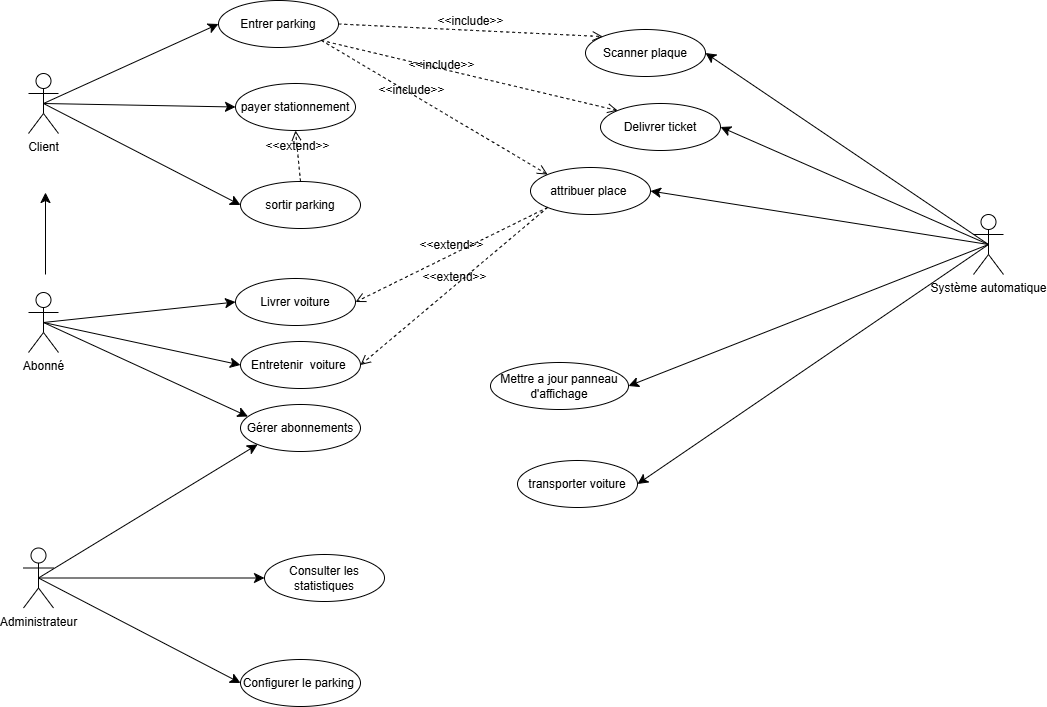

The diagram above was exported from draw.io. Its source (the exported page's mxGraphModel, read from the mxfile embedded in the PNG):
<mxGraphModel dx="1681" dy="1004" grid="0" gridSize="10" guides="1" tooltips="1" connect="1" arrows="1" fold="1" page="0" pageScale="1" pageWidth="827" pageHeight="1169" math="0" shadow="0">
  <root>
    <mxCell id="0" />
    <mxCell id="1" parent="0" />
    <mxCell id="EIkQPsff1VU_DrLuJ5q_-1" value="Entrer parking" style="ellipse;whiteSpace=wrap;html=1;" parent="1" vertex="1">
      <mxGeometry x="-26" y="-245" width="120" height="47" as="geometry" />
    </mxCell>
    <mxCell id="EIkQPsff1VU_DrLuJ5q_-2" value="Scanner plaque" style="ellipse;whiteSpace=wrap;html=1;" parent="1" vertex="1">
      <mxGeometry x="341" y="-216" width="120" height="47" as="geometry" />
    </mxCell>
    <mxCell id="EIkQPsff1VU_DrLuJ5q_-3" value="Delivrer ticket" style="ellipse;whiteSpace=wrap;html=1;" parent="1" vertex="1">
      <mxGeometry x="356" y="-142" width="120" height="47" as="geometry" />
    </mxCell>
    <mxCell id="EIkQPsff1VU_DrLuJ5q_-4" value="payer stationnement" style="ellipse;whiteSpace=wrap;html=1;" parent="1" vertex="1">
      <mxGeometry x="-9" y="-162" width="120" height="47" as="geometry" />
    </mxCell>
    <mxCell id="EIkQPsff1VU_DrLuJ5q_-5" value="attribuer place&amp;nbsp;" style="ellipse;whiteSpace=wrap;html=1;" parent="1" vertex="1">
      <mxGeometry x="286" y="-78" width="120" height="47" as="geometry" />
    </mxCell>
    <mxCell id="EIkQPsff1VU_DrLuJ5q_-6" value="sortir parking" style="ellipse;whiteSpace=wrap;html=1;" parent="1" vertex="1">
      <mxGeometry x="-4" y="-64" width="120" height="47" as="geometry" />
    </mxCell>
    <mxCell id="EIkQPsff1VU_DrLuJ5q_-7" value="transporter voiture" style="ellipse;whiteSpace=wrap;html=1;" parent="1" vertex="1">
      <mxGeometry x="273" y="215" width="120" height="47" as="geometry" />
    </mxCell>
    <mxCell id="EIkQPsff1VU_DrLuJ5q_-8" value="Mettre a jour panneau d'affichage" style="ellipse;whiteSpace=wrap;html=1;" parent="1" vertex="1">
      <mxGeometry x="246" y="117" width="138" height="47" as="geometry" />
    </mxCell>
    <mxCell id="EIkQPsff1VU_DrLuJ5q_-9" value="Gérer abonnements" style="ellipse;whiteSpace=wrap;html=1;" parent="1" vertex="1">
      <mxGeometry x="-4" y="159" width="120" height="47" as="geometry" />
    </mxCell>
    <mxCell id="EIkQPsff1VU_DrLuJ5q_-10" value="Livrer voiture" style="ellipse;whiteSpace=wrap;html=1;" parent="1" vertex="1">
      <mxGeometry x="-9" y="33" width="120" height="47" as="geometry" />
    </mxCell>
    <mxCell id="EIkQPsff1VU_DrLuJ5q_-11" value="Entretenir&amp;nbsp; voiture&amp;nbsp;" style="ellipse;whiteSpace=wrap;html=1;" parent="1" vertex="1">
      <mxGeometry x="-4" y="96" width="120" height="47" as="geometry" />
    </mxCell>
    <mxCell id="EIkQPsff1VU_DrLuJ5q_-12" value="Consulter les statistiques" style="ellipse;whiteSpace=wrap;html=1;" parent="1" vertex="1">
      <mxGeometry x="20" y="309" width="120" height="47" as="geometry" />
    </mxCell>
    <mxCell id="EIkQPsff1VU_DrLuJ5q_-13" value="Configurer le parking&amp;nbsp;" style="ellipse;whiteSpace=wrap;html=1;" parent="1" vertex="1">
      <mxGeometry x="-4" y="414" width="120" height="47" as="geometry" />
    </mxCell>
    <mxCell id="EIkQPsff1VU_DrLuJ5q_-14" value="Client" style="shape=umlActor;verticalLabelPosition=bottom;verticalAlign=top;html=1;outlineConnect=0;" parent="1" vertex="1">
      <mxGeometry x="-216" y="-172" width="30" height="60" as="geometry" />
    </mxCell>
    <mxCell id="EIkQPsff1VU_DrLuJ5q_-15" value="Abonné" style="shape=umlActor;verticalLabelPosition=bottom;verticalAlign=top;html=1;outlineConnect=0;" parent="1" vertex="1">
      <mxGeometry x="-216" y="47" width="30" height="60" as="geometry" />
    </mxCell>
    <mxCell id="EIkQPsff1VU_DrLuJ5q_-16" value="Administrateur" style="shape=umlActor;verticalLabelPosition=bottom;verticalAlign=top;html=1;outlineConnect=0;" parent="1" vertex="1">
      <mxGeometry x="-221" y="302.5" width="30" height="60" as="geometry" />
    </mxCell>
    <mxCell id="EIkQPsff1VU_DrLuJ5q_-17" value="Système automatique" style="shape=umlActor;verticalLabelPosition=bottom;verticalAlign=top;html=1;outlineConnect=0;" parent="1" vertex="1">
      <mxGeometry x="729" y="-31" width="30" height="60" as="geometry" />
    </mxCell>
    <mxCell id="EIkQPsff1VU_DrLuJ5q_-18" value="" style="endArrow=classic;html=1;rounded=0;fontSize=12;startSize=8;endSize=8;curved=1;entryX=0;entryY=0.5;entryDx=0;entryDy=0;exitX=0.5;exitY=0.5;exitDx=0;exitDy=0;exitPerimeter=0;" parent="1" source="EIkQPsff1VU_DrLuJ5q_-14" target="EIkQPsff1VU_DrLuJ5q_-1" edge="1">
      <mxGeometry width="50" height="50" relative="1" as="geometry">
        <mxPoint x="-202" y="84" as="sourcePoint" />
        <mxPoint x="-152" y="34" as="targetPoint" />
      </mxGeometry>
    </mxCell>
    <mxCell id="EIkQPsff1VU_DrLuJ5q_-19" value="" style="endArrow=classic;html=1;rounded=0;fontSize=12;startSize=8;endSize=8;curved=1;entryX=0;entryY=0.5;entryDx=0;entryDy=0;exitX=0.5;exitY=0.5;exitDx=0;exitDy=0;exitPerimeter=0;" parent="1" source="EIkQPsff1VU_DrLuJ5q_-14" target="EIkQPsff1VU_DrLuJ5q_-4" edge="1">
      <mxGeometry width="50" height="50" relative="1" as="geometry">
        <mxPoint x="28" y="192" as="sourcePoint" />
        <mxPoint x="78" y="142" as="targetPoint" />
      </mxGeometry>
    </mxCell>
    <mxCell id="EIkQPsff1VU_DrLuJ5q_-20" value="" style="endArrow=classic;html=1;rounded=0;fontSize=12;startSize=8;endSize=8;curved=1;exitX=0.5;exitY=0.5;exitDx=0;exitDy=0;exitPerimeter=0;entryX=0;entryY=0.5;entryDx=0;entryDy=0;" parent="1" source="EIkQPsff1VU_DrLuJ5q_-14" target="EIkQPsff1VU_DrLuJ5q_-6" edge="1">
      <mxGeometry width="50" height="50" relative="1" as="geometry">
        <mxPoint x="-56" y="7" as="sourcePoint" />
        <mxPoint x="-6" y="-43" as="targetPoint" />
      </mxGeometry>
    </mxCell>
    <mxCell id="EIkQPsff1VU_DrLuJ5q_-21" value="" style="endArrow=classic;html=1;rounded=0;fontSize=12;startSize=8;endSize=8;curved=1;entryX=0;entryY=1;entryDx=0;entryDy=0;exitX=0.5;exitY=0.5;exitDx=0;exitDy=0;exitPerimeter=0;" parent="1" source="EIkQPsff1VU_DrLuJ5q_-16" target="EIkQPsff1VU_DrLuJ5q_-9" edge="1">
      <mxGeometry width="50" height="50" relative="1" as="geometry">
        <mxPoint x="-202" y="304" as="sourcePoint" />
        <mxPoint x="-152" y="254" as="targetPoint" />
      </mxGeometry>
    </mxCell>
    <mxCell id="EIkQPsff1VU_DrLuJ5q_-24" value="&amp;lt;&amp;lt;extend&amp;gt;&amp;gt;" style="html=1;verticalAlign=bottom;labelBackgroundColor=none;endArrow=open;endFill=0;dashed=1;rounded=0;fontSize=12;startSize=8;endSize=8;curved=1;entryX=0.5;entryY=1;entryDx=0;entryDy=0;exitX=0.5;exitY=0;exitDx=0;exitDy=0;" parent="1" source="EIkQPsff1VU_DrLuJ5q_-6" target="EIkQPsff1VU_DrLuJ5q_-4" edge="1">
      <mxGeometry width="160" relative="1" as="geometry">
        <mxPoint x="45" y="-77" as="sourcePoint" />
        <mxPoint x="195" y="-25" as="targetPoint" />
      </mxGeometry>
    </mxCell>
    <mxCell id="EIkQPsff1VU_DrLuJ5q_-25" value="&amp;lt;&amp;lt;include&amp;gt;&amp;gt;" style="html=1;verticalAlign=bottom;labelBackgroundColor=none;endArrow=open;endFill=0;dashed=1;rounded=0;fontSize=12;startSize=8;endSize=8;curved=1;entryX=0;entryY=0;entryDx=0;entryDy=0;exitX=1;exitY=0.5;exitDx=0;exitDy=0;" parent="1" source="EIkQPsff1VU_DrLuJ5q_-1" target="EIkQPsff1VU_DrLuJ5q_-2" edge="1">
      <mxGeometry width="160" relative="1" as="geometry">
        <mxPoint x="91" y="-215" as="sourcePoint" />
        <mxPoint x="251" y="-215" as="targetPoint" />
      </mxGeometry>
    </mxCell>
    <mxCell id="EIkQPsff1VU_DrLuJ5q_-26" value="&amp;lt;&amp;lt;include&amp;gt;&amp;gt;" style="html=1;verticalAlign=bottom;labelBackgroundColor=none;endArrow=open;endFill=0;dashed=1;rounded=0;fontSize=12;startSize=8;endSize=8;curved=1;entryX=0;entryY=0;entryDx=0;entryDy=0;exitX=1;exitY=1;exitDx=0;exitDy=0;" parent="1" source="EIkQPsff1VU_DrLuJ5q_-1" target="EIkQPsff1VU_DrLuJ5q_-3" edge="1">
      <mxGeometry x="-0.1817" y="-5" width="160" relative="1" as="geometry">
        <mxPoint x="443" y="-82" as="sourcePoint" />
        <mxPoint x="469" y="-151" as="targetPoint" />
        <mxPoint as="offset" />
      </mxGeometry>
    </mxCell>
    <mxCell id="EIkQPsff1VU_DrLuJ5q_-27" value="" style="endArrow=classic;html=1;rounded=0;fontSize=12;startSize=8;endSize=8;curved=1;exitX=0.5;exitY=0.5;exitDx=0;exitDy=0;exitPerimeter=0;entryX=0.062;entryY=0.255;entryDx=0;entryDy=0;entryPerimeter=0;" parent="1" source="EIkQPsff1VU_DrLuJ5q_-15" target="EIkQPsff1VU_DrLuJ5q_-9" edge="1">
      <mxGeometry width="50" height="50" relative="1" as="geometry">
        <mxPoint x="83" y="249" as="sourcePoint" />
        <mxPoint x="133" y="199" as="targetPoint" />
      </mxGeometry>
    </mxCell>
    <mxCell id="EIkQPsff1VU_DrLuJ5q_-28" value="" style="endArrow=classic;html=1;rounded=0;fontSize=12;startSize=8;endSize=8;curved=1;entryX=0;entryY=0.5;entryDx=0;entryDy=0;exitX=0.5;exitY=0.5;exitDx=0;exitDy=0;exitPerimeter=0;" parent="1" source="EIkQPsff1VU_DrLuJ5q_-15" target="EIkQPsff1VU_DrLuJ5q_-11" edge="1">
      <mxGeometry width="50" height="50" relative="1" as="geometry">
        <mxPoint x="-186" y="78" as="sourcePoint" />
        <mxPoint x="-136" y="28" as="targetPoint" />
      </mxGeometry>
    </mxCell>
    <mxCell id="EIkQPsff1VU_DrLuJ5q_-29" value="" style="endArrow=classic;html=1;rounded=0;fontSize=12;startSize=8;endSize=8;curved=1;exitX=0.5;exitY=0.5;exitDx=0;exitDy=0;exitPerimeter=0;entryX=0;entryY=0.5;entryDx=0;entryDy=0;" parent="1" source="EIkQPsff1VU_DrLuJ5q_-15" target="EIkQPsff1VU_DrLuJ5q_-10" edge="1">
      <mxGeometry width="50" height="50" relative="1" as="geometry">
        <mxPoint x="28" y="249" as="sourcePoint" />
        <mxPoint x="78" y="199" as="targetPoint" />
      </mxGeometry>
    </mxCell>
    <mxCell id="EIkQPsff1VU_DrLuJ5q_-30" value="" style="endArrow=classic;html=1;rounded=0;fontSize=12;startSize=8;endSize=8;curved=1;exitX=0.5;exitY=0.5;exitDx=0;exitDy=0;exitPerimeter=0;entryX=0;entryY=0.5;entryDx=0;entryDy=0;" parent="1" source="EIkQPsff1VU_DrLuJ5q_-16" target="EIkQPsff1VU_DrLuJ5q_-12" edge="1">
      <mxGeometry width="50" height="50" relative="1" as="geometry">
        <mxPoint x="28" y="249" as="sourcePoint" />
        <mxPoint x="78" y="199" as="targetPoint" />
      </mxGeometry>
    </mxCell>
    <mxCell id="EIkQPsff1VU_DrLuJ5q_-31" value="" style="endArrow=classic;html=1;rounded=0;fontSize=12;startSize=8;endSize=8;curved=1;exitX=0.5;exitY=0.5;exitDx=0;exitDy=0;exitPerimeter=0;entryX=0;entryY=0.5;entryDx=0;entryDy=0;" parent="1" source="EIkQPsff1VU_DrLuJ5q_-16" target="EIkQPsff1VU_DrLuJ5q_-13" edge="1">
      <mxGeometry width="50" height="50" relative="1" as="geometry">
        <mxPoint x="28" y="249" as="sourcePoint" />
        <mxPoint x="78" y="199" as="targetPoint" />
      </mxGeometry>
    </mxCell>
    <mxCell id="EIkQPsff1VU_DrLuJ5q_-33" value="" style="endArrow=classic;html=1;rounded=0;fontSize=12;startSize=8;endSize=8;curved=1;exitX=0.5;exitY=0.5;exitDx=0;exitDy=0;exitPerimeter=0;entryX=1;entryY=0.5;entryDx=0;entryDy=0;" parent="1" source="EIkQPsff1VU_DrLuJ5q_-17" target="EIkQPsff1VU_DrLuJ5q_-2" edge="1">
      <mxGeometry width="50" height="50" relative="1" as="geometry">
        <mxPoint x="521" y="249" as="sourcePoint" />
        <mxPoint x="571" y="199" as="targetPoint" />
      </mxGeometry>
    </mxCell>
    <mxCell id="EIkQPsff1VU_DrLuJ5q_-34" value="" style="endArrow=classic;html=1;rounded=0;fontSize=12;startSize=8;endSize=8;curved=1;entryX=1;entryY=0.5;entryDx=0;entryDy=0;exitX=0.5;exitY=0.5;exitDx=0;exitDy=0;exitPerimeter=0;" parent="1" source="EIkQPsff1VU_DrLuJ5q_-17" target="EIkQPsff1VU_DrLuJ5q_-3" edge="1">
      <mxGeometry width="50" height="50" relative="1" as="geometry">
        <mxPoint x="521" y="249" as="sourcePoint" />
        <mxPoint x="571" y="199" as="targetPoint" />
      </mxGeometry>
    </mxCell>
    <mxCell id="EIkQPsff1VU_DrLuJ5q_-35" value="" style="endArrow=classic;html=1;rounded=0;fontSize=12;startSize=8;endSize=8;curved=1;entryX=1;entryY=0.5;entryDx=0;entryDy=0;exitX=0.5;exitY=0.5;exitDx=0;exitDy=0;exitPerimeter=0;" parent="1" source="EIkQPsff1VU_DrLuJ5q_-17" target="EIkQPsff1VU_DrLuJ5q_-8" edge="1">
      <mxGeometry width="50" height="50" relative="1" as="geometry">
        <mxPoint x="521" y="249" as="sourcePoint" />
        <mxPoint x="571" y="199" as="targetPoint" />
      </mxGeometry>
    </mxCell>
    <mxCell id="EIkQPsff1VU_DrLuJ5q_-36" value="" style="endArrow=classic;html=1;rounded=0;fontSize=12;startSize=8;endSize=8;curved=1;exitX=0.5;exitY=0.5;exitDx=0;exitDy=0;exitPerimeter=0;entryX=1;entryY=0.5;entryDx=0;entryDy=0;" parent="1" source="EIkQPsff1VU_DrLuJ5q_-17" target="EIkQPsff1VU_DrLuJ5q_-7" edge="1">
      <mxGeometry width="50" height="50" relative="1" as="geometry">
        <mxPoint x="521" y="249" as="sourcePoint" />
        <mxPoint x="571" y="199" as="targetPoint" />
      </mxGeometry>
    </mxCell>
    <mxCell id="EIkQPsff1VU_DrLuJ5q_-37" value="" style="endArrow=classic;html=1;rounded=0;fontSize=12;startSize=8;endSize=8;curved=1;exitX=0.5;exitY=0.5;exitDx=0;exitDy=0;exitPerimeter=0;entryX=1;entryY=0.5;entryDx=0;entryDy=0;" parent="1" source="EIkQPsff1VU_DrLuJ5q_-17" target="EIkQPsff1VU_DrLuJ5q_-5" edge="1">
      <mxGeometry width="50" height="50" relative="1" as="geometry">
        <mxPoint x="521" y="249" as="sourcePoint" />
        <mxPoint x="571" y="199" as="targetPoint" />
      </mxGeometry>
    </mxCell>
    <mxCell id="EIkQPsff1VU_DrLuJ5q_-38" value="" style="endArrow=classic;html=1;rounded=0;fontSize=12;startSize=8;endSize=8;curved=1;" parent="1" edge="1">
      <mxGeometry width="50" height="50" relative="1" as="geometry">
        <mxPoint x="-199" y="29" as="sourcePoint" />
        <mxPoint x="-199" y="-53" as="targetPoint" />
      </mxGeometry>
    </mxCell>
    <mxCell id="EIkQPsff1VU_DrLuJ5q_-40" value="&amp;lt;&amp;lt;include&amp;gt;&amp;gt;" style="html=1;verticalAlign=bottom;labelBackgroundColor=none;endArrow=open;endFill=0;dashed=1;rounded=0;fontSize=12;startSize=8;endSize=8;curved=1;entryX=0;entryY=0;entryDx=0;entryDy=0;exitX=1;exitY=1;exitDx=0;exitDy=0;" parent="1" source="EIkQPsff1VU_DrLuJ5q_-1" target="EIkQPsff1VU_DrLuJ5q_-5" edge="1">
      <mxGeometry x="-0.1817" y="-5" width="160" relative="1" as="geometry">
        <mxPoint x="120" y="-188" as="sourcePoint" />
        <mxPoint x="417" y="-118" as="targetPoint" />
        <mxPoint as="offset" />
      </mxGeometry>
    </mxCell>
    <mxCell id="EIkQPsff1VU_DrLuJ5q_-41" value="&amp;lt;&amp;lt;extend&amp;gt;&amp;gt;" style="html=1;verticalAlign=bottom;labelBackgroundColor=none;endArrow=open;endFill=0;dashed=1;rounded=0;fontSize=12;startSize=8;endSize=8;curved=1;entryX=1;entryY=0.5;entryDx=0;entryDy=0;exitX=0;exitY=1;exitDx=0;exitDy=0;" parent="1" source="EIkQPsff1VU_DrLuJ5q_-5" target="EIkQPsff1VU_DrLuJ5q_-10" edge="1">
      <mxGeometry width="160" relative="1" as="geometry">
        <mxPoint x="306" y="93" as="sourcePoint" />
        <mxPoint x="301" y="42" as="targetPoint" />
      </mxGeometry>
    </mxCell>
    <mxCell id="EIkQPsff1VU_DrLuJ5q_-42" value="&amp;lt;&amp;lt;extend&amp;gt;&amp;gt;" style="html=1;verticalAlign=bottom;labelBackgroundColor=none;endArrow=open;endFill=0;dashed=1;rounded=0;fontSize=12;startSize=8;endSize=8;curved=1;entryX=1;entryY=0.5;entryDx=0;entryDy=0;exitX=0;exitY=1;exitDx=0;exitDy=0;" parent="1" source="EIkQPsff1VU_DrLuJ5q_-5" target="EIkQPsff1VU_DrLuJ5q_-11" edge="1">
      <mxGeometry width="160" relative="1" as="geometry">
        <mxPoint x="193" y="127" as="sourcePoint" />
        <mxPoint x="188" y="76" as="targetPoint" />
      </mxGeometry>
    </mxCell>
  </root>
</mxGraphModel>